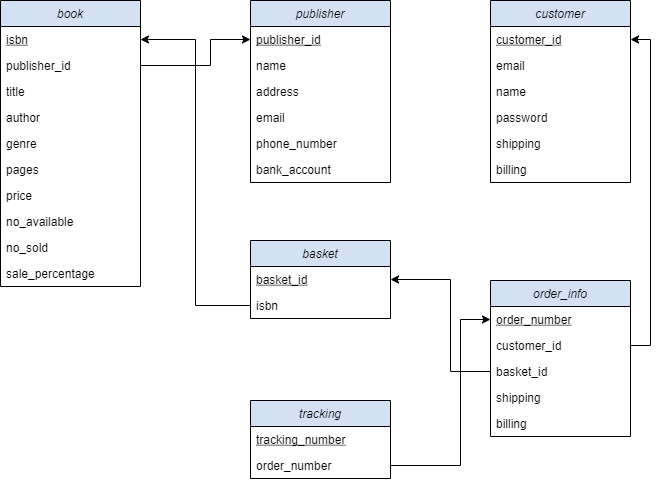

The diagram above was exported from draw.io. Its source (the exported page's mxGraphModel, read from the mxfile embedded in the PNG):
<mxGraphModel dx="1342" dy="857" grid="1" gridSize="10" guides="1" tooltips="1" connect="1" arrows="1" fold="1" page="1" pageScale="1" pageWidth="850" pageHeight="1100" math="0" shadow="0">
  <root>
    <mxCell id="0" />
    <mxCell id="1" parent="0" />
    <mxCell id="O2KSAKkRzyeLpv7PkUmw-11" value="publisher" style="swimlane;fontStyle=2;childLayout=stackLayout;horizontal=1;startSize=26;fillColor=#D4E1F5;horizontalStack=0;resizeParent=1;resizeParentMax=0;resizeLast=0;collapsible=1;marginBottom=0;" parent="1" vertex="1">
      <mxGeometry x="280" y="40" width="140" height="182" as="geometry" />
    </mxCell>
    <mxCell id="O2KSAKkRzyeLpv7PkUmw-12" value="publisher_id" style="text;strokeColor=none;fillColor=none;align=left;verticalAlign=top;spacingLeft=4;spacingRight=4;overflow=hidden;rotatable=0;points=[[0,0.5],[1,0.5]];portConstraint=eastwest;fontStyle=4" parent="O2KSAKkRzyeLpv7PkUmw-11" vertex="1">
      <mxGeometry y="26" width="140" height="26" as="geometry" />
    </mxCell>
    <mxCell id="O2KSAKkRzyeLpv7PkUmw-13" value="name" style="text;strokeColor=none;fillColor=none;align=left;verticalAlign=top;spacingLeft=4;spacingRight=4;overflow=hidden;rotatable=0;points=[[0,0.5],[1,0.5]];portConstraint=eastwest;" parent="O2KSAKkRzyeLpv7PkUmw-11" vertex="1">
      <mxGeometry y="52" width="140" height="26" as="geometry" />
    </mxCell>
    <mxCell id="O2KSAKkRzyeLpv7PkUmw-14" value="address" style="text;strokeColor=none;fillColor=none;align=left;verticalAlign=top;spacingLeft=4;spacingRight=4;overflow=hidden;rotatable=0;points=[[0,0.5],[1,0.5]];portConstraint=eastwest;" parent="O2KSAKkRzyeLpv7PkUmw-11" vertex="1">
      <mxGeometry y="78" width="140" height="26" as="geometry" />
    </mxCell>
    <mxCell id="O2KSAKkRzyeLpv7PkUmw-15" value="email" style="text;strokeColor=none;fillColor=none;align=left;verticalAlign=top;spacingLeft=4;spacingRight=4;overflow=hidden;rotatable=0;points=[[0,0.5],[1,0.5]];portConstraint=eastwest;" parent="O2KSAKkRzyeLpv7PkUmw-11" vertex="1">
      <mxGeometry y="104" width="140" height="26" as="geometry" />
    </mxCell>
    <mxCell id="O2KSAKkRzyeLpv7PkUmw-16" value="phone_number" style="text;strokeColor=none;fillColor=none;align=left;verticalAlign=top;spacingLeft=4;spacingRight=4;overflow=hidden;rotatable=0;points=[[0,0.5],[1,0.5]];portConstraint=eastwest;" parent="O2KSAKkRzyeLpv7PkUmw-11" vertex="1">
      <mxGeometry y="130" width="140" height="26" as="geometry" />
    </mxCell>
    <mxCell id="O2KSAKkRzyeLpv7PkUmw-17" value="bank_account" style="text;strokeColor=none;fillColor=none;align=left;verticalAlign=top;spacingLeft=4;spacingRight=4;overflow=hidden;rotatable=0;points=[[0,0.5],[1,0.5]];portConstraint=eastwest;" parent="O2KSAKkRzyeLpv7PkUmw-11" vertex="1">
      <mxGeometry y="156" width="140" height="26" as="geometry" />
    </mxCell>
    <mxCell id="O2KSAKkRzyeLpv7PkUmw-19" value="book" style="swimlane;fontStyle=2;childLayout=stackLayout;horizontal=1;startSize=26;fillColor=#D4E1F5;horizontalStack=0;resizeParent=1;resizeParentMax=0;resizeLast=0;collapsible=1;marginBottom=0;" parent="1" vertex="1">
      <mxGeometry x="30" y="40" width="140" height="286" as="geometry" />
    </mxCell>
    <mxCell id="O2KSAKkRzyeLpv7PkUmw-20" value="isbn" style="text;strokeColor=none;fillColor=none;align=left;verticalAlign=top;spacingLeft=4;spacingRight=4;overflow=hidden;rotatable=0;points=[[0,0.5],[1,0.5]];portConstraint=eastwest;fontStyle=4" parent="O2KSAKkRzyeLpv7PkUmw-19" vertex="1">
      <mxGeometry y="26" width="140" height="26" as="geometry" />
    </mxCell>
    <mxCell id="O2KSAKkRzyeLpv7PkUmw-24" value="publisher_id" style="text;strokeColor=none;fillColor=none;align=left;verticalAlign=top;spacingLeft=4;spacingRight=4;overflow=hidden;rotatable=0;points=[[0,0.5],[1,0.5]];portConstraint=eastwest;fontStyle=0" parent="O2KSAKkRzyeLpv7PkUmw-19" vertex="1">
      <mxGeometry y="52" width="140" height="26" as="geometry" />
    </mxCell>
    <mxCell id="O2KSAKkRzyeLpv7PkUmw-21" value="title" style="text;strokeColor=none;fillColor=none;align=left;verticalAlign=top;spacingLeft=4;spacingRight=4;overflow=hidden;rotatable=0;points=[[0,0.5],[1,0.5]];portConstraint=eastwest;" parent="O2KSAKkRzyeLpv7PkUmw-19" vertex="1">
      <mxGeometry y="78" width="140" height="26" as="geometry" />
    </mxCell>
    <mxCell id="O2KSAKkRzyeLpv7PkUmw-22" value="author" style="text;strokeColor=none;fillColor=none;align=left;verticalAlign=top;spacingLeft=4;spacingRight=4;overflow=hidden;rotatable=0;points=[[0,0.5],[1,0.5]];portConstraint=eastwest;" parent="O2KSAKkRzyeLpv7PkUmw-19" vertex="1">
      <mxGeometry y="104" width="140" height="26" as="geometry" />
    </mxCell>
    <mxCell id="O2KSAKkRzyeLpv7PkUmw-23" value="genre" style="text;strokeColor=none;fillColor=none;align=left;verticalAlign=top;spacingLeft=4;spacingRight=4;overflow=hidden;rotatable=0;points=[[0,0.5],[1,0.5]];portConstraint=eastwest;" parent="O2KSAKkRzyeLpv7PkUmw-19" vertex="1">
      <mxGeometry y="130" width="140" height="26" as="geometry" />
    </mxCell>
    <mxCell id="O2KSAKkRzyeLpv7PkUmw-25" value="pages" style="text;strokeColor=none;fillColor=none;align=left;verticalAlign=top;spacingLeft=4;spacingRight=4;overflow=hidden;rotatable=0;points=[[0,0.5],[1,0.5]];portConstraint=eastwest;" parent="O2KSAKkRzyeLpv7PkUmw-19" vertex="1">
      <mxGeometry y="156" width="140" height="26" as="geometry" />
    </mxCell>
    <mxCell id="O2KSAKkRzyeLpv7PkUmw-26" value="price" style="text;strokeColor=none;fillColor=none;align=left;verticalAlign=top;spacingLeft=4;spacingRight=4;overflow=hidden;rotatable=0;points=[[0,0.5],[1,0.5]];portConstraint=eastwest;" parent="O2KSAKkRzyeLpv7PkUmw-19" vertex="1">
      <mxGeometry y="182" width="140" height="26" as="geometry" />
    </mxCell>
    <mxCell id="ddH6gw-d-33KzTxHczzw-1" value="no_available" style="text;strokeColor=none;fillColor=none;align=left;verticalAlign=top;spacingLeft=4;spacingRight=4;overflow=hidden;rotatable=0;points=[[0,0.5],[1,0.5]];portConstraint=eastwest;" parent="O2KSAKkRzyeLpv7PkUmw-19" vertex="1">
      <mxGeometry y="208" width="140" height="26" as="geometry" />
    </mxCell>
    <mxCell id="ddH6gw-d-33KzTxHczzw-2" value="no_sold" style="text;strokeColor=none;fillColor=none;align=left;verticalAlign=top;spacingLeft=4;spacingRight=4;overflow=hidden;rotatable=0;points=[[0,0.5],[1,0.5]];portConstraint=eastwest;" parent="O2KSAKkRzyeLpv7PkUmw-19" vertex="1">
      <mxGeometry y="234" width="140" height="26" as="geometry" />
    </mxCell>
    <mxCell id="qJdLEM6f0-66VdHVo_iP-2" value="sale_percentage" style="text;strokeColor=none;fillColor=none;align=left;verticalAlign=top;spacingLeft=4;spacingRight=4;overflow=hidden;rotatable=0;points=[[0,0.5],[1,0.5]];portConstraint=eastwest;" parent="O2KSAKkRzyeLpv7PkUmw-19" vertex="1">
      <mxGeometry y="260" width="140" height="26" as="geometry" />
    </mxCell>
    <mxCell id="O2KSAKkRzyeLpv7PkUmw-31" value="basket" style="swimlane;fontStyle=2;childLayout=stackLayout;horizontal=1;startSize=26;fillColor=#D4E1F5;horizontalStack=0;resizeParent=1;resizeParentMax=0;resizeLast=0;collapsible=1;marginBottom=0;" parent="1" vertex="1">
      <mxGeometry x="280" y="280" width="140" height="78" as="geometry" />
    </mxCell>
    <mxCell id="O2KSAKkRzyeLpv7PkUmw-32" value="basket_id" style="text;strokeColor=none;fillColor=none;align=left;verticalAlign=top;spacingLeft=4;spacingRight=4;overflow=hidden;rotatable=0;points=[[0,0.5],[1,0.5]];portConstraint=eastwest;fontStyle=4" parent="O2KSAKkRzyeLpv7PkUmw-31" vertex="1">
      <mxGeometry y="26" width="140" height="26" as="geometry" />
    </mxCell>
    <mxCell id="O2KSAKkRzyeLpv7PkUmw-33" value="isbn" style="text;strokeColor=none;fillColor=none;align=left;verticalAlign=top;spacingLeft=4;spacingRight=4;overflow=hidden;rotatable=0;points=[[0,0.5],[1,0.5]];portConstraint=eastwest;fontStyle=0" parent="O2KSAKkRzyeLpv7PkUmw-31" vertex="1">
      <mxGeometry y="52" width="140" height="26" as="geometry" />
    </mxCell>
    <mxCell id="O2KSAKkRzyeLpv7PkUmw-36" style="edgeStyle=orthogonalEdgeStyle;rounded=0;orthogonalLoop=1;jettySize=auto;html=1;exitX=0;exitY=0.5;exitDx=0;exitDy=0;entryX=1;entryY=0.5;entryDx=0;entryDy=0;" parent="1" source="O2KSAKkRzyeLpv7PkUmw-33" target="O2KSAKkRzyeLpv7PkUmw-20" edge="1">
      <mxGeometry relative="1" as="geometry" />
    </mxCell>
    <mxCell id="O2KSAKkRzyeLpv7PkUmw-37" value="customer" style="swimlane;fontStyle=2;childLayout=stackLayout;horizontal=1;startSize=26;fillColor=#D4E1F5;horizontalStack=0;resizeParent=1;resizeParentMax=0;resizeLast=0;collapsible=1;marginBottom=0;" parent="1" vertex="1">
      <mxGeometry x="520" y="40" width="140" height="182" as="geometry" />
    </mxCell>
    <mxCell id="O2KSAKkRzyeLpv7PkUmw-38" value="customer_id" style="text;strokeColor=none;fillColor=none;align=left;verticalAlign=top;spacingLeft=4;spacingRight=4;overflow=hidden;rotatable=0;points=[[0,0.5],[1,0.5]];portConstraint=eastwest;fontStyle=4" parent="O2KSAKkRzyeLpv7PkUmw-37" vertex="1">
      <mxGeometry y="26" width="140" height="26" as="geometry" />
    </mxCell>
    <mxCell id="O2KSAKkRzyeLpv7PkUmw-39" value="email" style="text;strokeColor=none;fillColor=none;align=left;verticalAlign=top;spacingLeft=4;spacingRight=4;overflow=hidden;rotatable=0;points=[[0,0.5],[1,0.5]];portConstraint=eastwest;" parent="O2KSAKkRzyeLpv7PkUmw-37" vertex="1">
      <mxGeometry y="52" width="140" height="26" as="geometry" />
    </mxCell>
    <mxCell id="O2KSAKkRzyeLpv7PkUmw-40" value="name" style="text;strokeColor=none;fillColor=none;align=left;verticalAlign=top;spacingLeft=4;spacingRight=4;overflow=hidden;rotatable=0;points=[[0,0.5],[1,0.5]];portConstraint=eastwest;" parent="O2KSAKkRzyeLpv7PkUmw-37" vertex="1">
      <mxGeometry y="78" width="140" height="26" as="geometry" />
    </mxCell>
    <mxCell id="O2KSAKkRzyeLpv7PkUmw-42" value="password" style="text;strokeColor=none;fillColor=none;align=left;verticalAlign=top;spacingLeft=4;spacingRight=4;overflow=hidden;rotatable=0;points=[[0,0.5],[1,0.5]];portConstraint=eastwest;" parent="O2KSAKkRzyeLpv7PkUmw-37" vertex="1">
      <mxGeometry y="104" width="140" height="26" as="geometry" />
    </mxCell>
    <mxCell id="O2KSAKkRzyeLpv7PkUmw-43" value="shipping" style="text;strokeColor=none;fillColor=none;align=left;verticalAlign=top;spacingLeft=4;spacingRight=4;overflow=hidden;rotatable=0;points=[[0,0.5],[1,0.5]];portConstraint=eastwest;" parent="O2KSAKkRzyeLpv7PkUmw-37" vertex="1">
      <mxGeometry y="130" width="140" height="26" as="geometry" />
    </mxCell>
    <mxCell id="O2KSAKkRzyeLpv7PkUmw-44" value="billing" style="text;strokeColor=none;fillColor=none;align=left;verticalAlign=top;spacingLeft=4;spacingRight=4;overflow=hidden;rotatable=0;points=[[0,0.5],[1,0.5]];portConstraint=eastwest;" parent="O2KSAKkRzyeLpv7PkUmw-37" vertex="1">
      <mxGeometry y="156" width="140" height="26" as="geometry" />
    </mxCell>
    <mxCell id="O2KSAKkRzyeLpv7PkUmw-46" value="order_info" style="swimlane;fontStyle=2;childLayout=stackLayout;horizontal=1;startSize=26;fillColor=#D4E1F5;horizontalStack=0;resizeParent=1;resizeParentMax=0;resizeLast=0;collapsible=1;marginBottom=0;" parent="1" vertex="1">
      <mxGeometry x="520" y="320" width="140" height="156" as="geometry" />
    </mxCell>
    <mxCell id="O2KSAKkRzyeLpv7PkUmw-47" value="order_number" style="text;strokeColor=none;fillColor=none;align=left;verticalAlign=top;spacingLeft=4;spacingRight=4;overflow=hidden;rotatable=0;points=[[0,0.5],[1,0.5]];portConstraint=eastwest;fontStyle=4" parent="O2KSAKkRzyeLpv7PkUmw-46" vertex="1">
      <mxGeometry y="26" width="140" height="26" as="geometry" />
    </mxCell>
    <mxCell id="O2KSAKkRzyeLpv7PkUmw-48" value="customer_id" style="text;strokeColor=none;fillColor=none;align=left;verticalAlign=top;spacingLeft=4;spacingRight=4;overflow=hidden;rotatable=0;points=[[0,0.5],[1,0.5]];portConstraint=eastwest;fontStyle=0" parent="O2KSAKkRzyeLpv7PkUmw-46" vertex="1">
      <mxGeometry y="52" width="140" height="26" as="geometry" />
    </mxCell>
    <mxCell id="O2KSAKkRzyeLpv7PkUmw-49" value="basket_id" style="text;strokeColor=none;fillColor=none;align=left;verticalAlign=top;spacingLeft=4;spacingRight=4;overflow=hidden;rotatable=0;points=[[0,0.5],[1,0.5]];portConstraint=eastwest;fontStyle=0" parent="O2KSAKkRzyeLpv7PkUmw-46" vertex="1">
      <mxGeometry y="78" width="140" height="26" as="geometry" />
    </mxCell>
    <mxCell id="O2KSAKkRzyeLpv7PkUmw-50" value="shipping" style="text;strokeColor=none;fillColor=none;align=left;verticalAlign=top;spacingLeft=4;spacingRight=4;overflow=hidden;rotatable=0;points=[[0,0.5],[1,0.5]];portConstraint=eastwest;" parent="O2KSAKkRzyeLpv7PkUmw-46" vertex="1">
      <mxGeometry y="104" width="140" height="26" as="geometry" />
    </mxCell>
    <mxCell id="O2KSAKkRzyeLpv7PkUmw-51" value="billing" style="text;strokeColor=none;fillColor=none;align=left;verticalAlign=top;spacingLeft=4;spacingRight=4;overflow=hidden;rotatable=0;points=[[0,0.5],[1,0.5]];portConstraint=eastwest;" parent="O2KSAKkRzyeLpv7PkUmw-46" vertex="1">
      <mxGeometry y="130" width="140" height="26" as="geometry" />
    </mxCell>
    <mxCell id="O2KSAKkRzyeLpv7PkUmw-53" style="edgeStyle=orthogonalEdgeStyle;rounded=0;orthogonalLoop=1;jettySize=auto;html=1;exitX=1;exitY=0.5;exitDx=0;exitDy=0;entryX=1;entryY=0.5;entryDx=0;entryDy=0;" parent="1" source="O2KSAKkRzyeLpv7PkUmw-48" target="O2KSAKkRzyeLpv7PkUmw-38" edge="1">
      <mxGeometry relative="1" as="geometry" />
    </mxCell>
    <mxCell id="O2KSAKkRzyeLpv7PkUmw-54" style="edgeStyle=orthogonalEdgeStyle;rounded=0;orthogonalLoop=1;jettySize=auto;html=1;exitX=0;exitY=0.5;exitDx=0;exitDy=0;entryX=1;entryY=0.5;entryDx=0;entryDy=0;" parent="1" source="O2KSAKkRzyeLpv7PkUmw-49" target="O2KSAKkRzyeLpv7PkUmw-32" edge="1">
      <mxGeometry relative="1" as="geometry">
        <Array as="points">
          <mxPoint x="480" y="411" />
          <mxPoint x="480" y="319" />
        </Array>
      </mxGeometry>
    </mxCell>
    <mxCell id="O2KSAKkRzyeLpv7PkUmw-55" value="tracking" style="swimlane;fontStyle=2;childLayout=stackLayout;horizontal=1;startSize=26;fillColor=#D4E1F5;horizontalStack=0;resizeParent=1;resizeParentMax=0;resizeLast=0;collapsible=1;marginBottom=0;" parent="1" vertex="1">
      <mxGeometry x="280" y="440" width="140" height="78" as="geometry" />
    </mxCell>
    <mxCell id="O2KSAKkRzyeLpv7PkUmw-57" value="tracking_number" style="text;strokeColor=none;fillColor=none;align=left;verticalAlign=top;spacingLeft=4;spacingRight=4;overflow=hidden;rotatable=0;points=[[0,0.5],[1,0.5]];portConstraint=eastwest;fontStyle=4" parent="O2KSAKkRzyeLpv7PkUmw-55" vertex="1">
      <mxGeometry y="26" width="140" height="26" as="geometry" />
    </mxCell>
    <mxCell id="O2KSAKkRzyeLpv7PkUmw-58" value="order_number" style="text;strokeColor=none;fillColor=none;align=left;verticalAlign=top;spacingLeft=4;spacingRight=4;overflow=hidden;rotatable=0;points=[[0,0.5],[1,0.5]];portConstraint=eastwest;fontStyle=0" parent="O2KSAKkRzyeLpv7PkUmw-55" vertex="1">
      <mxGeometry y="52" width="140" height="26" as="geometry" />
    </mxCell>
    <mxCell id="O2KSAKkRzyeLpv7PkUmw-60" style="edgeStyle=orthogonalEdgeStyle;rounded=0;orthogonalLoop=1;jettySize=auto;html=1;exitX=1;exitY=0.5;exitDx=0;exitDy=0;entryX=0;entryY=0.5;entryDx=0;entryDy=0;" parent="1" source="O2KSAKkRzyeLpv7PkUmw-58" target="O2KSAKkRzyeLpv7PkUmw-47" edge="1">
      <mxGeometry relative="1" as="geometry">
        <Array as="points">
          <mxPoint x="490" y="505" />
          <mxPoint x="490" y="359" />
        </Array>
      </mxGeometry>
    </mxCell>
    <mxCell id="qJdLEM6f0-66VdHVo_iP-1" style="edgeStyle=orthogonalEdgeStyle;rounded=0;orthogonalLoop=1;jettySize=auto;html=1;exitX=1;exitY=0.5;exitDx=0;exitDy=0;entryX=0;entryY=0.5;entryDx=0;entryDy=0;" parent="1" source="O2KSAKkRzyeLpv7PkUmw-24" target="O2KSAKkRzyeLpv7PkUmw-12" edge="1">
      <mxGeometry relative="1" as="geometry">
        <Array as="points">
          <mxPoint x="240" y="105" />
          <mxPoint x="240" y="79" />
        </Array>
      </mxGeometry>
    </mxCell>
  </root>
</mxGraphModel>